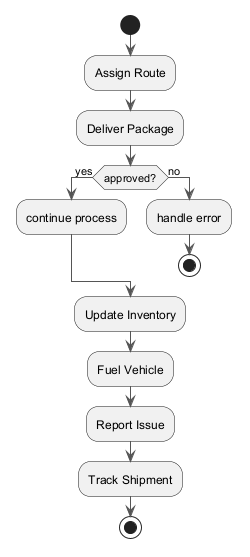

The diagram above was rendered by PlantUML. Its source (embedded in the PNG):
@startuml
skinparam backgroundColor #FFFFFF
skinparam classBackgroundColor #E8F4FA
skinparam classBorderColor #2C7DA0
skinparam ArrowColor #555555
start
:Assign Route;
:Deliver Package;
if (approved?) then (yes)
:continue process;
else (no)
:handle error;
stop
endif
:Update Inventory;
:Fuel Vehicle;
:Report Issue;
:Track Shipment;
stop
@enduml